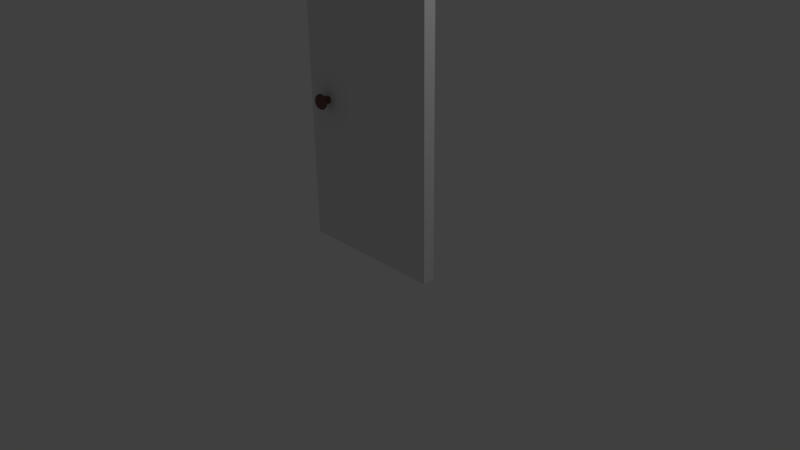# Source: room_door.blend  (saved by Blender 2.77.0; exported with 4.5.12 LTS)
import bpy
from mathutils import Matrix  # noqa: F401  (used for matrix-valued properties, if any)

bpy.ops.wm.read_factory_settings(use_empty=True)
scene = bpy.context.scene
scene.name = 'Scene'

# ---- collections
col_collection_1 = bpy.data.collections.new('Collection 1'); scene.collection.children.link(col_collection_1)

# ---- materials (node trees are filled in below, after node groups)
mat_doorknob = bpy.data.materials.new('doorknob')
mat_doorknob.alpha_threshold = 0.0
mat_doorknob.use_transparent_shadow = False
mat_doorknob.diffuse_color = (0.1817, 0.09869, 0.08855, 1.0)
mat_doorknob.roughness = 0.5
mat_plain_door = bpy.data.materials.new('plain door')
mat_plain_door.alpha_threshold = 0.0
mat_plain_door.use_transparent_shadow = False
mat_plain_door.roughness = 0.5
mat_plain_door.line_color = (0.0, 0.0, 0.0, 1.0)

# ---- material node trees

# ---- world
world_world = bpy.data.worlds.new('World'); scene.world = world_world
world_world.color = (0.05088, 0.05088, 0.05088)
world_world.use_sun_shadow = False
world_world.sun_shadow_jitter_overblur = 0.0
world_world.cycles.sampling_method = 'MANUAL'

# ---- cameras
cam_camera = bpy.data.cameras.new('Camera')
cam_camera.clip_end = 100.0
cam_camera.lens = 35.0
cam_camera.sensor_width = 32.0
cam_camera.sensor_height = 18.0
cam_camera.ortho_scale = 7.314
cam_camera.dof.focus_distance = 0.0
cam_camera.dof.aperture_fstop = 128.0

# ---- lights
light_lamp = bpy.data.lights.new('Lamp', 'POINT')
light_lamp.transmission_factor = 0.0
light_lamp.cutoff_distance = 30.0
light_lamp.energy = 100.0
light_lamp.shadow_buffer_clip_start = 1.001
light_lamp.shadow_soft_size = 0.1
light_lamp.shadow_maximum_resolution = 0.006
light_lamp.use_absolute_resolution = True

# ---- meshes
me_cylinder = bpy.data.meshes.new('Cylinder')
me_cylinder.from_pydata([(-0.254, 0.02138, 2.483), (-0.6292, 0.02138, 2.427), (-0.975, 0.02138, 2.334), (-1.278, 0.02138, 2.21), (-1.527, 0.02138, 2.058), (-1.712, 0.02138, 1.885), (-1.825, 0.02138, 1.698), (-1.864, 0.02138, 1.503), (-1.825, 0.02138, 1.308), (-1.712, 0.02138, 1.12), (-1.527, 0.02138, 0.9471), (-1.278, 0.02138, 0.7955), (-0.975, 0.02138, 0.6712), (-0.6292, 0.02138, 0.5788), (-0.254, 0.02138, 0.5219), (-0.2465, 0.0975, 2.483), (-0.6145, 0.1707, 2.427), (-0.9536, 0.2382, 2.334), (-1.251, 0.2973, 2.21), (-1.495, 0.3458, 2.058), (-1.676, 0.3819, 1.885), (-1.788, 0.4041, 1.698), (-1.825, 0.4116, 1.503), (-1.788, 0.4041, 1.308), (-1.676, 0.3819, 1.12), (-1.495, 0.3458, 0.9471), (-1.251, 0.2973, 0.7955), (-0.9536, 0.2382, 0.6712), (-0.6145, 0.1707, 0.5788), (-0.2465, 0.0975, 0.5219), (-0.2243, 0.1707, 2.483), (-0.571, 0.3143, 2.427), (-0.8904, 0.4466, 2.334), (-1.17, 0.5626, 2.21), (-1.4, 0.6578, 2.058), (-1.571, 0.7285, 1.885), (-1.676, 0.772, 1.698), (-1.712, 0.7867, 1.503), (-1.676, 0.772, 1.308), (-1.571, 0.7285, 1.12), (-1.4, 0.6578, 0.9471), (-1.17, 0.5626, 0.7955), (-0.8904, 0.4466, 0.6712), (-0.571, 0.3143, 0.5788), (-0.2243, 0.1707, 0.5219), (-0.1883, 0.2382, 2.483), (-0.5002, 0.4466, 2.427), (-0.7877, 0.6387, 2.334), (-1.04, 0.8071, 2.21), (-1.247, 0.9453, 2.058), (-1.4, 1.048, 1.885), (-1.495, 1.111, 1.698), (-1.527, 1.133, 1.503), (-1.495, 1.111, 1.308), (-1.4, 1.048, 1.12), (-1.247, 0.9453, 0.9471), (-1.04, 0.8071, 0.7955), (-0.7877, 0.6387, 0.6712), (-0.5002, 0.4466, 0.5788), (-0.1883, 0.2382, 0.5219), (-0.1397, 0.2973, 2.483), (-0.405, 0.5626, 2.427), (-0.6495, 0.8071, 2.334), (-0.8638, 1.021, 2.21), (-1.04, 1.197, 2.058), (-1.17, 1.328, 1.885), (-1.251, 1.408, 1.698), (-1.278, 1.436, 1.503), (-1.251, 1.408, 1.308), (-1.17, 1.328, 1.12), (-1.04, 1.197, 0.9471), (-0.8638, 1.021, 0.7955), (-0.6495, 0.8071, 0.6712), (-0.405, 0.5626, 0.5788), (-0.1397, 0.2973, 0.5219), (-0.08062, 0.3458, 2.483), (-0.2891, 0.6578, 2.427), (-0.4812, 0.9453, 2.334), (-0.6495, 1.197, 2.21), (-0.7877, 1.404, 2.058), (-0.8904, 1.558, 1.885), (-0.9536, 1.652, 1.698), (-0.975, 1.684, 1.503), (-0.9536, 1.652, 1.308), (-0.8904, 1.558, 1.12), (-0.7877, 1.404, 0.9471), (-0.6495, 1.197, 0.7955), (-0.4812, 0.9453, 0.6712), (-0.2891, 0.6578, 0.5788), (-0.08062, 0.3458, 0.5219), (-0.01316, 0.3819, 2.483), (-0.1567, 0.7285, 2.427), (-0.2891, 1.048, 2.334), (-0.405, 1.328, 2.21), (-0.5002, 1.558, 2.058), (-0.571, 1.728, 1.885), (-0.6145, 1.834, 1.698), (-0.6292, 1.869, 1.503), (-0.6145, 1.834, 1.308), (-0.571, 1.728, 1.12), (-0.5002, 1.558, 0.9471), (-0.405, 1.328, 0.7955), (-0.2891, 1.048, 0.6712), (-0.1567, 0.7285, 0.5788), (-0.01316, 0.3819, 0.5219), (0.06003, 0.4041, 2.483), (-0.01316, 0.772, 2.427), (-0.08062, 1.111, 2.334), (-0.1397, 1.408, 2.21), (-0.1883, 1.652, 2.058), (-0.2243, 1.834, 1.885), (-0.2465, 1.945, 1.698), (-0.254, 1.983, 1.503), (-0.2465, 1.945, 1.308), (-0.2243, 1.834, 1.12), (-0.1883, 1.652, 0.9471), (-0.1397, 1.408, 0.7955), (-0.08062, 1.111, 0.6712), (-0.01316, 0.772, 0.5788), (0.06003, 0.4041, 0.5219), (0.1362, 0.4116, 2.483), (0.1362, 0.7867, 2.427), (0.1362, 1.133, 2.334), (0.1362, 1.436, 2.21), (0.1362, 1.684, 2.058), (0.1362, 1.869, 1.885), (0.1362, 1.983, 1.698), (0.1362, 2.021, 1.503), (0.1362, 1.983, 1.308), (0.1362, 1.869, 1.12), (0.1362, 1.684, 0.9471), (0.1362, 1.436, 0.7955), (0.1362, 1.133, 0.6712), (0.1362, 0.7867, 0.5788), (0.1362, 0.4116, 0.5219), (0.2123, 0.4041, 2.483), (0.2855, 0.772, 2.427), (0.3529, 1.111, 2.334), (0.4121, 1.408, 2.21), (0.4606, 1.652, 2.058), (0.4966, 1.834, 1.885), (0.5188, 1.945, 1.698), (0.5263, 1.983, 1.503), (0.5188, 1.945, 1.308), (0.4966, 1.834, 1.12), (0.4606, 1.652, 0.9471), (0.4121, 1.408, 0.7955), (0.3529, 1.111, 0.6712), (0.2855, 0.772, 0.5788), (0.2123, 0.4041, 0.5219), (0.2855, 0.3819, 2.483), (0.429, 0.7285, 2.427), (0.5614, 1.048, 2.334), (0.6773, 1.328, 2.21), (0.7725, 1.558, 2.058), (0.8433, 1.728, 1.885), (0.8868, 1.834, 1.698), (0.9015, 1.869, 1.503), (0.8868, 1.834, 1.308), (0.8433, 1.728, 1.12), (0.7725, 1.558, 0.9471), (0.6773, 1.328, 0.7955), (0.5614, 1.048, 0.6712), (0.429, 0.7285, 0.5788), (0.2855, 0.3819, 0.5219), (0.3529, 0.3458, 2.483), (0.5614, 0.6578, 2.427), (0.7535, 0.9453, 2.334), (0.9218, 1.197, 2.21), (1.06, 1.404, 2.058), (1.163, 1.558, 1.885), (1.226, 1.652, 1.698), (1.247, 1.684, 1.503), (1.226, 1.652, 1.308), (1.163, 1.558, 1.12), (1.06, 1.404, 0.9471), (0.9218, 1.197, 0.7955), (0.7535, 0.9453, 0.6712), (0.5614, 0.6578, 0.5788), (0.3529, 0.3458, 0.5219), (0.4121, 0.2973, 2.483), (0.6773, 0.5626, 2.427), (0.9218, 0.8071, 2.334), (1.136, 1.021, 2.21), (1.312, 1.197, 2.058), (1.443, 1.328, 1.885), (1.523, 1.408, 1.698), (1.55, 1.436, 1.503), (1.523, 1.408, 1.308), (1.443, 1.328, 1.12), (1.312, 1.197, 0.9471), (1.136, 1.021, 0.7955), (0.9218, 0.8071, 0.6712), (0.6773, 0.5626, 0.5788), (0.4121, 0.2973, 0.5219), (0.4606, 0.2382, 2.483), (0.7725, 0.4466, 2.427), (1.06, 0.6387, 2.334), (1.312, 0.8071, 2.21), (1.519, 0.9453, 2.058), (1.673, 1.048, 1.885), (1.767, 1.111, 1.698), (1.799, 1.133, 1.503), (1.767, 1.111, 1.308), (1.673, 1.048, 1.12), (1.519, 0.9453, 0.9471), (1.312, 0.8071, 0.7955), (1.06, 0.6387, 0.6712), (0.7725, 0.4466, 0.5788), (0.4606, 0.2382, 0.5219), (0.4966, 0.1707, 2.483), (0.8433, 0.3143, 2.427), (1.163, 0.4466, 2.334), (1.443, 0.5626, 2.21), (1.673, 0.6578, 2.058), (1.843, 0.7285, 1.885), (1.948, 0.772, 1.698), (1.984, 0.7867, 1.503), (1.948, 0.772, 1.308), (1.843, 0.7285, 1.12), (1.673, 0.6578, 0.9471), (1.443, 0.5626, 0.7955), (1.163, 0.4466, 0.6712), (0.8433, 0.3143, 0.5788), (0.4966, 0.1707, 0.5219), (0.5188, 0.0975, 2.483), (0.8868, 0.1707, 2.427), (1.226, 0.2382, 2.334), (1.523, 0.2973, 2.21), (1.767, 0.3458, 2.058), (1.948, 0.3819, 1.885), (2.06, 0.4041, 1.698), (2.098, 0.4116, 1.503), (2.06, 0.4041, 1.308), (1.948, 0.3819, 1.12), (1.767, 0.3458, 0.9471), (1.523, 0.2973, 0.7955), (1.226, 0.2382, 0.6712), (0.8868, 0.1707, 0.5788), (0.5188, 0.0975, 0.5219), (0.5263, 0.02138, 2.483), (0.9015, 0.02138, 2.427), (1.247, 0.02138, 2.334), (1.55, 0.02138, 2.21), (1.799, 0.02138, 2.058), (1.984, 0.02138, 1.885), (2.098, 0.02138, 1.698), (2.136, 0.02138, 1.503), (2.098, 0.02138, 1.308), (1.984, 0.02138, 1.12), (1.799, 0.02138, 0.9471), (1.55, 0.02138, 0.7955), (1.247, 0.02138, 0.6712), (0.9015, 0.02138, 0.5788), (0.5263, 0.02138, 0.5219), (0.1362, 0.02138, 0.5026), (0.5188, -0.05474, 2.483), (0.8868, -0.1279, 2.427), (1.226, -0.1954, 2.334), (1.523, -0.2545, 2.21), (1.767, -0.303, 2.058), (1.948, -0.3391, 1.885), (2.06, -0.3613, 1.698), (2.098, -0.3688, 1.503), (2.06, -0.3613, 1.308), (1.948, -0.3391, 1.12), (1.767, -0.303, 0.9471), (1.523, -0.2545, 0.7955), (1.226, -0.1954, 0.6712), (0.8868, -0.1279, 0.5788), (0.5188, -0.05474, 0.5219), (0.4966, -0.1279, 2.483), (0.8433, -0.2715, 2.427), (1.163, -0.4038, 2.334), (1.443, -0.5198, 2.21), (1.673, -0.615, 2.058), (1.843, -0.6857, 1.885), (1.948, -0.7293, 1.698), (1.984, -0.744, 1.503), (1.948, -0.7293, 1.308), (1.843, -0.6857, 1.12), (1.673, -0.615, 0.9471), (1.443, -0.5198, 0.7955), (1.163, -0.4038, 0.6712), (0.8433, -0.2715, 0.5788), (0.4966, -0.1279, 0.5219), (0.4606, -0.1954, 2.483), (0.7725, -0.4038, 2.427), (1.06, -0.5959, 2.334), (1.312, -0.7643, 2.21), (1.519, -0.9025, 2.058), (1.673, -1.005, 1.885), (1.767, -1.068, 1.698), (1.799, -1.09, 1.503), (1.767, -1.068, 1.308), (1.673, -1.005, 1.12), (1.519, -0.9025, 0.9471), (1.312, -0.7643, 0.7955), (1.06, -0.5959, 0.6712), (0.7725, -0.4038, 0.5788), (0.4606, -0.1954, 0.5219), (0.4121, -0.2545, 2.483), (0.6773, -0.5198, 2.427), (0.9218, -0.7643, 2.334), (1.136, -0.9786, 2.21), (1.312, -1.154, 2.058), (1.443, -1.285, 1.885), (1.523, -1.366, 1.698), (1.55, -1.393, 1.503), (1.523, -1.366, 1.308), (1.443, -1.285, 1.12), (1.312, -1.154, 0.9471), (1.136, -0.9786, 0.7955), (0.9218, -0.7643, 0.6712), (0.6773, -0.5198, 0.5788), (0.4121, -0.2545, 0.5219), (0.3529, -0.303, 2.483), (0.5614, -0.615, 2.427), (0.7535, -0.9025, 2.334), (0.9218, -1.154, 2.21), (1.06, -1.361, 2.058), (1.163, -1.515, 1.885), (1.226, -1.61, 1.698), (1.247, -1.642, 1.503), (1.226, -1.61, 1.308), (1.163, -1.515, 1.12), (1.06, -1.361, 0.9471), (0.9218, -1.154, 0.7955), (0.7535, -0.9025, 0.6712), (0.5614, -0.615, 0.5788), (0.3529, -0.303, 0.5219), (0.2855, -0.3391, 2.483), (0.429, -0.6857, 2.427), (0.5614, -1.005, 2.334), (0.6773, -1.285, 2.21), (0.7725, -1.515, 2.058), (0.8433, -1.686, 1.885), (0.8868, -1.791, 1.698), (0.9015, -1.826, 1.503), (0.8868, -1.791, 1.308), (0.8433, -1.686, 1.12), (0.7725, -1.515, 0.9471), (0.6773, -1.285, 0.7955), (0.5614, -1.005, 0.6712), (0.429, -0.6857, 0.5788), (0.2855, -0.3391, 0.5219), (0.2123, -0.3613, 2.483), (0.2855, -0.7293, 2.427), (0.3529, -1.068, 2.334), (0.4121, -1.366, 2.21), (0.4606, -1.61, 2.058), (0.4966, -1.791, 1.885), (0.5188, -1.903, 1.698), (0.5263, -1.94, 1.503), (0.5188, -1.903, 1.308), (0.4966, -1.791, 1.12), (0.4606, -1.61, 0.9471), (0.4121, -1.366, 0.7955), (0.3529, -1.068, 0.6712), (0.2855, -0.7293, 0.5788), (0.2123, -0.3613, 0.5219), (0.1362, -0.3688, 2.483), (0.1362, -0.744, 2.427), (0.1362, -1.09, 2.334), (0.1362, -1.393, 2.21), (0.1362, -1.642, 2.058), (0.1362, -1.826, 1.885), (0.1362, -1.94, 1.698), (0.1362, -1.979, 1.503), (0.1362, -1.94, 1.308), (0.1362, -1.826, 1.12), (0.1362, -1.642, 0.9471), (0.1362, -1.393, 0.7955), (0.1362, -1.09, 0.6712), (0.1362, -0.744, 0.5788), (0.1362, -0.3688, 0.5219), (0.06003, -0.3613, 2.483), (-0.01316, -0.7293, 2.427), (-0.08062, -1.068, 2.334), (-0.1397, -1.366, 2.21), (-0.1883, -1.61, 2.058), (-0.2243, -1.791, 1.885), (-0.2465, -1.903, 1.698), (-0.254, -1.94, 1.503), (-0.2465, -1.903, 1.308), (-0.2243, -1.791, 1.12), (-0.1883, -1.61, 0.9471), (-0.1397, -1.366, 0.7955), (-0.08062, -1.068, 0.6712), (-0.01316, -0.7293, 0.5788), (0.06003, -0.3613, 0.5219), (-0.01316, -0.3391, 2.483), (-0.1567, -0.6857, 2.427), (-0.2891, -1.005, 2.334), (-0.405, -1.285, 2.21), (-0.5002, -1.515, 2.058), (-0.571, -1.686, 1.885), (-0.6145, -1.791, 1.698), (-0.6292, -1.826, 1.503), (-0.6145, -1.791, 1.308), (-0.571, -1.686, 1.12), (-0.5002, -1.515, 0.9471), (-0.405, -1.285, 0.7955), (-0.2891, -1.005, 0.6712), (-0.1567, -0.6857, 0.5788), (-0.01316, -0.3391, 0.5219), (-0.08062, -0.303, 2.483), (-0.2891, -0.615, 2.427), (-0.4812, -0.9025, 2.334), (-0.6495, -1.154, 2.21), (-0.7877, -1.361, 2.058), (-0.8904, -1.515, 1.885), (-0.9536, -1.61, 1.698), (-0.975, -1.642, 1.503), (-0.9536, -1.61, 1.308), (-0.8904, -1.515, 1.12), (-0.7877, -1.361, 0.9471), (-0.6495, -1.154, 0.7955), (-0.4812, -0.9025, 0.6712), (-0.2891, -0.615, 0.5788), (-0.08062, -0.303, 0.5219), (-0.1397, -0.2545, 2.483), (-0.405, -0.5198, 2.427), (-0.6495, -0.7643, 2.334), (-0.8638, -0.9786, 2.21), (-1.04, -1.154, 2.058), (-1.17, -1.285, 1.885), (-1.251, -1.366, 1.698), (-1.278, -1.393, 1.503), (-1.251, -1.366, 1.308), (-1.17, -1.285, 1.12), (-1.04, -1.154, 0.9471), (-0.8638, -0.9786, 0.7955), (-0.6495, -0.7643, 0.6712), (-0.405, -0.5198, 0.5788), (-0.1397, -0.2545, 0.5219), (-0.1883, -0.1954, 2.483), (-0.5002, -0.4038, 2.427), (-0.7877, -0.5959, 2.334), (-1.04, -0.7643, 2.21), (-1.247, -0.9025, 2.058), (-1.4, -1.005, 1.885), (-1.495, -1.068, 1.698), (-1.527, -1.09, 1.503), (-1.495, -1.068, 1.308), (-1.4, -1.005, 1.12), (-1.247, -0.9025, 0.9471), (-1.04, -0.7643, 0.7955), (-0.7877, -0.5959, 0.6712), (-0.5002, -0.4038, 0.5788), (-0.1883, -0.1954, 0.5219), (0.1362, 0.02138, 2.503), (-0.2243, -0.1279, 2.483), (-0.571, -0.2715, 2.427), (-0.8904, -0.4038, 2.334), (-1.17, -0.5198, 2.21), (-1.4, -0.615, 2.058), (-1.571, -0.6857, 1.885), (-1.676, -0.7293, 1.698), (-1.712, -0.744, 1.503), (-1.676, -0.7293, 1.308), (-1.571, -0.6857, 1.12), (-1.4, -0.615, 0.9471), (-1.17, -0.5198, 0.7955), (-0.8904, -0.4038, 0.6712), (-0.571, -0.2715, 0.5788), (-0.2243, -0.1279, 0.5219), (-0.2465, -0.05474, 2.483), (-0.6145, -0.1279, 2.427), (-0.9536, -0.1954, 2.334), (-1.251, -0.2545, 2.21), (-1.495, -0.303, 2.058), (-1.676, -0.3391, 1.885), (-1.788, -0.3613, 1.698), (-1.825, -0.3688, 1.503), (-1.788, -0.3613, 1.308), (-1.676, -0.3391, 1.12), (-1.495, -0.303, 0.9471), (-1.251, -0.2545, 0.7955), (-0.9536, -0.1954, 0.6712), (-0.6145, -0.1279, 0.5788), (-0.2465, -0.05474, 0.5219), (0.0, 1.0, -1.0), (0.0, 1.0, 1.0), (0.1951, 0.9808, -1.0), (0.1951, 0.9808, 1.0), (0.3827, 0.9239, -1.0), (0.3827, 0.9239, 1.0), (0.5556, 0.8315, -1.0), (0.5556, 0.8315, 1.0), (0.7071, 0.7071, -1.0), (0.7071, 0.7071, 1.0), (0.8315, 0.5556, -1.0), (0.8315, 0.5556, 1.0), (0.9239, 0.3827, -1.0), (0.9239, 0.3827, 1.0), (0.9808, 0.1951, -1.0), (0.9808, 0.1951, 1.0), (1.0, 7.55e-08, -1.0), (1.0, 7.55e-08, 1.0), (0.9808, -0.1951, -1.0), (0.9808, -0.1951, 1.0), (0.9239, -0.3827, -1.0), (0.9239, -0.3827, 1.0), (0.8315, -0.5556, -1.0), (0.8315, -0.5556, 1.0), (0.7071, -0.7071, -1.0), (0.7071, -0.7071, 1.0), (0.5556, -0.8315, -1.0), (0.5556, -0.8315, 1.0), (0.3827, -0.9239, -1.0), (0.3827, -0.9239, 1.0), (0.1951, -0.9808, -1.0), (0.1951, -0.9808, 1.0), (-3.258e-07, -1.0, -1.0), (-3.258e-07, -1.0, 1.0), (-0.1951, -0.9808, -1.0), (-0.1951, -0.9808, 1.0), (-0.3827, -0.9239, -1.0), (-0.3827, -0.9239, 1.0), (-0.5556, -0.8315, -1.0), (-0.5556, -0.8315, 1.0), (-0.7071, -0.7071, -1.0), (-0.7071, -0.7071, 1.0), (-0.8315, -0.5556, -1.0), (-0.8315, -0.5556, 1.0), (-0.9239, -0.3827, -1.0), (-0.9239, -0.3827, 1.0), (-0.9808, -0.1951, -1.0), (-0.9808, -0.1951, 1.0), (-1.0, 9.656e-07, -1.0), (-1.0, 9.656e-07, 1.0), (-0.9808, 0.1951, -1.0), (-0.9808, 0.1951, 1.0), (-0.9239, 0.3827, -1.0), (-0.9239, 0.3827, 1.0), (-0.8315, 0.5556, -1.0), (-0.8315, 0.5556, 1.0), (-0.7071, 0.7071, -1.0), (-0.7071, 0.7071, 1.0), (-0.5556, 0.8315, -1.0), (-0.5556, 0.8315, 1.0), (-0.3827, 0.9239, -1.0), (-0.3827, 0.9239, 1.0), (-0.1951, 0.9808, -1.0), (-0.1951, 0.9808, 1.0), (33.56, -38.64, -4.131), (33.56, -38.64, -0.9312), (-6.436, -38.64, -0.9312), (-6.436, -38.64, -4.131), (33.56, 41.36, -4.131), (33.56, 41.36, -0.9312), (-6.436, 41.36, -0.9312), (-6.436, 41.36, -4.131)], [], [(8, 7, 22, 23), (1, 0, 15, 16), (9, 8, 23, 24), (2, 1, 16, 17), (10, 9, 24, 25), (3, 2, 17, 18), (11, 10, 25, 26), (4, 3, 18, 19), (12, 11, 26, 27), (5, 4, 19, 20), (13, 12, 27, 28), (6, 5, 20, 21), (14, 13, 28, 29), (7, 6, 21, 22), (0, 451, 15), (255, 14, 29), (29, 28, 43, 44), (22, 21, 36, 37), (15, 451, 30), (255, 29, 44), (23, 22, 37, 38), (16, 15, 30, 31), (24, 23, 38, 39), (17, 16, 31, 32), (25, 24, 39, 40), (18, 17, 32, 33), (26, 25, 40, 41), (19, 18, 33, 34), (27, 26, 41, 42), (20, 19, 34, 35), (28, 27, 42, 43), (21, 20, 35, 36), (41, 40, 55, 56), (34, 33, 48, 49), (42, 41, 56, 57), (35, 34, 49, 50), (43, 42, 57, 58), (36, 35, 50, 51), (44, 43, 58, 59), (37, 36, 51, 52), (30, 451, 45), (255, 44, 59), (38, 37, 52, 53), (31, 30, 45, 46), (39, 38, 53, 54), (32, 31, 46, 47), (40, 39, 54, 55), (33, 32, 47, 48), (45, 451, 60), (255, 59, 74), (53, 52, 67, 68), (46, 45, 60, 61), (54, 53, 68, 69), (47, 46, 61, 62), (55, 54, 69, 70), (48, 47, 62, 63), (56, 55, 70, 71), (49, 48, 63, 64), (57, 56, 71, 72), (50, 49, 64, 65), (58, 57, 72, 73), (51, 50, 65, 66), (59, 58, 73, 74), (52, 51, 66, 67), (64, 63, 78, 79), (72, 71, 86, 87), (65, 64, 79, 80), (73, 72, 87, 88), (66, 65, 80, 81), (74, 73, 88, 89), (67, 66, 81, 82), (60, 451, 75), (255, 74, 89), (68, 67, 82, 83), (61, 60, 75, 76), (69, 68, 83, 84), (62, 61, 76, 77), (70, 69, 84, 85), (63, 62, 77, 78), (71, 70, 85, 86), (83, 82, 97, 98), (76, 75, 90, 91), (84, 83, 98, 99), (77, 76, 91, 92), (85, 84, 99, 100), (78, 77, 92, 93), (86, 85, 100, 101), (79, 78, 93, 94), (87, 86, 101, 102), (80, 79, 94, 95), (88, 87, 102, 103), (81, 80, 95, 96), (89, 88, 103, 104), (82, 81, 96, 97), (75, 451, 90), (255, 89, 104), (102, 101, 116, 117), (95, 94, 109, 110), (103, 102, 117, 118), (96, 95, 110, 111), (104, 103, 118, 119), (97, 96, 111, 112), (90, 451, 105), (255, 104, 119), (98, 97, 112, 113), (91, 90, 105, 106), (99, 98, 113, 114), (92, 91, 106, 107), (100, 99, 114, 115), (93, 92, 107, 108), (101, 100, 115, 116), (94, 93, 108, 109), (106, 105, 120, 121), (114, 113, 128, 129), (107, 106, 121, 122), (115, 114, 129, 130), (108, 107, 122, 123), (116, 115, 130, 131), (109, 108, 123, 124), (117, 116, 131, 132), (110, 109, 124, 125), (118, 117, 132, 133), (111, 110, 125, 126), (119, 118, 133, 134), (112, 111, 126, 127), (105, 451, 120), (255, 119, 134), (113, 112, 127, 128), (125, 124, 139, 140), (133, 132, 147, 148), (126, 125, 140, 141), (134, 133, 148, 149), (127, 126, 141, 142), (120, 451, 135), (255, 134, 149), (128, 127, 142, 143), (121, 120, 135, 136), (129, 128, 143, 144), (122, 121, 136, 137), (130, 129, 144, 145), (123, 122, 137, 138), (131, 130, 145, 146), (124, 123, 138, 139), (132, 131, 146, 147), (144, 143, 158, 159), (137, 136, 151, 152), (145, 144, 159, 160), (138, 137, 152, 153), (146, 145, 160, 161), (139, 138, 153, 154), (147, 146, 161, 162), (140, 139, 154, 155), (148, 147, 162, 163), (141, 140, 155, 156), (149, 148, 163, 164), (142, 141, 156, 157), (135, 451, 150), (255, 149, 164), (143, 142, 157, 158), (136, 135, 150, 151), (163, 162, 177, 178), (156, 155, 170, 171), (164, 163, 178, 179), (157, 156, 171, 172), (150, 451, 165), (255, 164, 179), (158, 157, 172, 173), (151, 150, 165, 166), (159, 158, 173, 174), (152, 151, 166, 167), (160, 159, 174, 175), (153, 152, 167, 168), (161, 160, 175, 176), (154, 153, 168, 169), (162, 161, 176, 177), (155, 154, 169, 170), (175, 174, 189, 190), (168, 167, 182, 183), (176, 175, 190, 191), (169, 168, 183, 184), (177, 176, 191, 192), (170, 169, 184, 185), (178, 177, 192, 193), (171, 170, 185, 186), (179, 178, 193, 194), (172, 171, 186, 187), (165, 451, 180), (255, 179, 194), (173, 172, 187, 188), (166, 165, 180, 181), (174, 173, 188, 189), (167, 166, 181, 182), (194, 193, 208, 209), (187, 186, 201, 202), (180, 451, 195), (255, 194, 209), (188, 187, 202, 203), (181, 180, 195, 196), (189, 188, 203, 204), (182, 181, 196, 197), (190, 189, 204, 205), (183, 182, 197, 198), (191, 190, 205, 206), (184, 183, 198, 199), (192, 191, 206, 207), (185, 184, 199, 200), (193, 192, 207, 208), (186, 185, 200, 201), (198, 197, 212, 213), (206, 205, 220, 221), (199, 198, 213, 214), (207, 206, 221, 222), (200, 199, 214, 215), (208, 207, 222, 223), (201, 200, 215, 216), (209, 208, 223, 224), (202, 201, 216, 217), (195, 451, 210), (255, 209, 224), (203, 202, 217, 218), (196, 195, 210, 211), (204, 203, 218, 219), (197, 196, 211, 212), (205, 204, 219, 220), (217, 216, 231, 232), (210, 451, 225), (255, 224, 239), (218, 217, 232, 233), (211, 210, 225, 226), (219, 218, 233, 234), (212, 211, 226, 227), (220, 219, 234, 235), (213, 212, 227, 228), (221, 220, 235, 236), (214, 213, 228, 229), (222, 221, 236, 237), (215, 214, 229, 230), (223, 222, 237, 238), (216, 215, 230, 231), (224, 223, 238, 239), (236, 235, 250, 251), (229, 228, 243, 244), (237, 236, 251, 252), (230, 229, 244, 245), (238, 237, 252, 253), (231, 230, 245, 246), (239, 238, 253, 254), (232, 231, 246, 247), (225, 451, 240), (255, 239, 254), (233, 232, 247, 248), (226, 225, 240, 241), (234, 233, 248, 249), (227, 226, 241, 242), (235, 234, 249, 250), (228, 227, 242, 243), (240, 451, 256), (255, 254, 270), (248, 247, 263, 264), (241, 240, 256, 257), (249, 248, 264, 265), (242, 241, 257, 258), (250, 249, 265, 266), (243, 242, 258, 259), (251, 250, 266, 267), (244, 243, 259, 260), (252, 251, 267, 268), (245, 244, 260, 261), (253, 252, 268, 269), (246, 245, 261, 262), (254, 253, 269, 270), (247, 246, 262, 263), (260, 259, 274, 275), (268, 267, 282, 283), (261, 260, 275, 276), (269, 268, 283, 284), (262, 261, 276, 277), (270, 269, 284, 285), (263, 262, 277, 278), (256, 451, 271), (255, 270, 285), (264, 263, 278, 279), (257, 256, 271, 272), (265, 264, 279, 280), (258, 257, 272, 273), (266, 265, 280, 281), (259, 258, 273, 274), (267, 266, 281, 282), (279, 278, 293, 294), (272, 271, 286, 287), (280, 279, 294, 295), (273, 272, 287, 288), (281, 280, 295, 296), (274, 273, 288, 289), (282, 281, 296, 297), (275, 274, 289, 290), (283, 282, 297, 298), (276, 275, 290, 291), (284, 283, 298, 299), (277, 276, 291, 292), (285, 284, 299, 300), (278, 277, 292, 293), (271, 451, 286), (255, 285, 300), (298, 297, 312, 313), (291, 290, 305, 306), (299, 298, 313, 314), (292, 291, 306, 307), (300, 299, 314, 315), (293, 292, 307, 308), (286, 451, 301), (255, 300, 315), (294, 293, 308, 309), (287, 286, 301, 302), (295, 294, 309, 310), (288, 287, 302, 303), (296, 295, 310, 311), (289, 288, 303, 304), (297, 296, 311, 312), (290, 289, 304, 305), (310, 309, 324, 325), (303, 302, 317, 318), (311, 310, 325, 326), (304, 303, 318, 319), (312, 311, 326, 327), (305, 304, 319, 320), (313, 312, 327, 328), (306, 305, 320, 321), (314, 313, 328, 329), (307, 306, 321, 322), (315, 314, 329, 330), (308, 307, 322, 323), (301, 451, 316), (255, 315, 330), (309, 308, 323, 324), (302, 301, 316, 317), (329, 328, 343, 344), (322, 321, 336, 337), (330, 329, 344, 345), (323, 322, 337, 338), (316, 451, 331), (255, 330, 345), (324, 323, 338, 339), (317, 316, 331, 332), (325, 324, 339, 340), (318, 317, 332, 333), (326, 325, 340, 341), (319, 318, 333, 334), (327, 326, 341, 342), (320, 319, 334, 335), (328, 327, 342, 343), (321, 320, 335, 336), (333, 332, 347, 348), (341, 340, 355, 356), (334, 333, 348, 349), (342, 341, 356, 357), (335, 334, 349, 350), (343, 342, 357, 358), (336, 335, 350, 351), (344, 343, 358, 359), (337, 336, 351, 352), (345, 344, 359, 360), (338, 337, 352, 353), (331, 451, 346), (255, 345, 360), (339, 338, 353, 354), (332, 331, 346, 347), (340, 339, 354, 355), (352, 351, 366, 367), (360, 359, 374, 375), (353, 352, 367, 368), (346, 451, 361), (255, 360, 375), (354, 353, 368, 369), (347, 346, 361, 362), (355, 354, 369, 370), (348, 347, 362, 363), (356, 355, 370, 371), (349, 348, 363, 364), (357, 356, 371, 372), (350, 349, 364, 365), (358, 357, 372, 373), (351, 350, 365, 366), (359, 358, 373, 374), (371, 370, 385, 386), (364, 363, 378, 379), (372, 371, 386, 387), (365, 364, 379, 380), (373, 372, 387, 388), (366, 365, 380, 381), (374, 373, 388, 389), (367, 366, 381, 382), (375, 374, 389, 390), (368, 367, 382, 383), (361, 451, 376), (255, 375, 390), (369, 368, 383, 384), (362, 361, 376, 377), (370, 369, 384, 385), (363, 362, 377, 378), (390, 389, 404, 405), (383, 382, 397, 398), (376, 451, 391), (255, 390, 405), (384, 383, 398, 399), (377, 376, 391, 392), (385, 384, 399, 400), (378, 377, 392, 393), (386, 385, 400, 401), (379, 378, 393, 394), (387, 386, 401, 402), (380, 379, 394, 395), (388, 387, 402, 403), (381, 380, 395, 396), (389, 388, 403, 404), (382, 381, 396, 397), (394, 393, 408, 409), (402, 401, 416, 417), (395, 394, 409, 410), (403, 402, 417, 418), (396, 395, 410, 411), (404, 403, 418, 419), (397, 396, 411, 412), (405, 404, 419, 420), (398, 397, 412, 413), (391, 451, 406), (255, 405, 420), (399, 398, 413, 414), (392, 391, 406, 407), (400, 399, 414, 415), (393, 392, 407, 408), (401, 400, 415, 416), (413, 412, 427, 428), (406, 451, 421), (255, 420, 435), (414, 413, 428, 429), (407, 406, 421, 422), (415, 414, 429, 430), (408, 407, 422, 423), (416, 415, 430, 431), (409, 408, 423, 424), (417, 416, 431, 432), (410, 409, 424, 425), (418, 417, 432, 433), (411, 410, 425, 426), (419, 418, 433, 434), (412, 411, 426, 427), (420, 419, 434, 435), (432, 431, 446, 447), (425, 424, 439, 440), (433, 432, 447, 448), (426, 425, 440, 441), (434, 433, 448, 449), (427, 426, 441, 442), (435, 434, 449, 450), (428, 427, 442, 443), (421, 451, 436), (255, 435, 450), (429, 428, 443, 444), (422, 421, 436, 437), (430, 429, 444, 445), (423, 422, 437, 438), (431, 430, 445, 446), (424, 423, 438, 439), (255, 450, 466), (444, 443, 459, 460), (437, 436, 452, 453), (445, 444, 460, 461), (438, 437, 453, 454), (446, 445, 461, 462), (439, 438, 454, 455), (447, 446, 462, 463), (440, 439, 455, 456), (448, 447, 463, 464), (441, 440, 456, 457), (449, 448, 464, 465), (442, 441, 457, 458), (450, 449, 465, 466), (443, 442, 458, 459), (436, 451, 452), (464, 463, 478, 479), (457, 456, 471, 472), (465, 464, 479, 480), (458, 457, 472, 473), (466, 465, 480, 481), (459, 458, 473, 474), (452, 451, 467), (255, 466, 481), (460, 459, 474, 475), (453, 452, 467, 468), (461, 460, 475, 476), (454, 453, 468, 469), (462, 461, 476, 477), (455, 454, 469, 470), (463, 462, 477, 478), (456, 455, 470, 471), (468, 467, 0, 1), (476, 475, 8, 9), (469, 468, 1, 2), (477, 476, 9, 10), (470, 469, 2, 3), (478, 477, 10, 11), (471, 470, 3, 4), (479, 478, 11, 12), (472, 471, 4, 5), (480, 479, 12, 13), (473, 472, 5, 6), (481, 480, 13, 14), (474, 473, 6, 7), (467, 451, 0), (255, 481, 14), (475, 474, 7, 8), (482, 483, 485, 484), (484, 485, 487, 486), (486, 487, 489, 488), (488, 489, 491, 490), (490, 491, 493, 492), (492, 493, 495, 494), (494, 495, 497, 496), (496, 497, 499, 498), (498, 499, 501, 500), (500, 501, 503, 502), (502, 503, 505, 504), (504, 505, 507, 506), (506, 507, 509, 508), (508, 509, 511, 510), (510, 511, 513, 512), (512, 513, 515, 514), (514, 515, 517, 516), (516, 517, 519, 518), (518, 519, 521, 520), (520, 521, 523, 522), (522, 523, 525, 524), (524, 525, 527, 526), (526, 527, 529, 528), (528, 529, 531, 530), (530, 531, 533, 532), (532, 533, 535, 534), (534, 535, 537, 536), (536, 537, 539, 538), (538, 539, 541, 540), (540, 541, 543, 542), (485, 483, 545, 543, 541, 539, 537, 535, 533, 531, 529, 527, 525, 523, 521, 519, 517, 515, 513, 511, 509, 507, 505, 503, 501, 499, 497, 495, 493, 491, 489, 487), (542, 543, 545, 544), (544, 545, 483, 482), (482, 484, 486, 488, 490, 492, 494, 496, 498, 500, 502, 504, 506, 508, 510, 512, 514, 516, 518, 520, 522, 524, 526, 528, 530, 532, 534, 536, 538, 540, 542, 544), (546, 547, 548, 549), (550, 553, 552, 551), (546, 550, 551, 547), (547, 551, 552, 548), (548, 552, 553, 549), (550, 546, 549, 553)])
me_cylinder.polygons.foreach_set('material_index', [0, 0, 0, 0, 0, 0, 0, 0, 0, 0, 0, 0, 0, 0, 0, 0, 0, 0, 0, 0, 0, 0, 0, 0, 0, 0, 0, 0, 0, 0, 0, 0, 0, 0, 0, 0, 0, 0, 0, 0, 0, 0, 0, 0, 0, 0, 0, 0, 0, 0, 0, 0, 0, 0, 0, 0, 0, 0, 0, 0, 0, 0, 0, 0, 0, 0, 0, 0, 0, 0, 0, 0, 0, 0, 0, 0, 0, 0, 0, 0, 0, 0, 0, 0, 0, 0, 0, 0, 0, 0, 0, 0, 0, 0, 0, 0, 0, 0, 0, 0, 0, 0, 0, 0, 0, 0, 0, 0, 0, 0, 0, 0, 0, 0, 0, 0, 0, 0, 0, 0, 0, 0, 0, 0, 0, 0, 0, 0, 0, 0, 0, 0, 0, 0, 0, 0, 0, 0, 0, 0, 0, 0, 0, 0, 0, 0, 0, 0, 0, 0, 0, 0, 0, 0, 0, 0, 0, 0, 0, 0, 0, 0, 0, 0, 0, 0, 0, 0, 0, 0, 0, 0, 0, 0, 0, 0, 0, 0, 0, 0, 0, 0, 0, 0, 0, 0, 0, 0, 0, 0, 0, 0, 0, 0, 0, 0, 0, 0, 0, 0, 0, 0, 0, 0, 0, 0, 0, 0, 0, 0, 0, 0, 0, 0, 0, 0, 0, 0, 0, 0, 0, 0, 0, 0, 0, 0, 0, 0, 0, 0, 0, 0, 0, 0, 0, 0, 0, 0, 0, 0, 0, 0, 0, 0, 0, 0, 0, 0, 0, 0, 0, 0, 0, 0, 0, 0, 0, 0, 0, 0, 0, 0, 0, 0, 0, 0, 0, 0, 0, 0, 0, 0, 0, 0, 0, 0, 0, 0, 0, 0, 0, 0, 0, 0, 0, 0, 0, 0, 0, 0, 0, 0, 0, 0, 0, 0, 0, 0, 0, 0, 0, 0, 0, 0, 0, 0, 0, 0, 0, 0, 0, 0, 0, 0, 0, 0, 0, 0, 0, 0, 0, 0, 0, 0, 0, 0, 0, 0, 0, 0, 0, 0, 0, 0, 0, 0, 0, 0, 0, 0, 0, 0, 0, 0, 0, 0, 0, 0, 0, 0, 0, 0, 0, 0, 0, 0, 0, 0, 0, 0, 0, 0, 0, 0, 0, 0, 0, 0, 0, 0, 0, 0, 0, 0, 0, 0, 0, 0, 0, 0, 0, 0, 0, 0, 0, 0, 0, 0, 0, 0, 0, 0, 0, 0, 0, 0, 0, 0, 0, 0, 0, 0, 0, 0, 0, 0, 0, 0, 0, 0, 0, 0, 0, 0, 0, 0, 0, 0, 0, 0, 0, 0, 0, 0, 0, 0, 0, 0, 0, 0, 0, 0, 0, 0, 0, 0, 0, 0, 0, 0, 0, 0, 0, 0, 0, 0, 0, 0, 0, 0, 0, 0, 0, 0, 0, 0, 0, 0, 0, 0, 0, 0, 0, 0, 0, 0, 0, 0, 0, 0, 0, 0, 0, 0, 0, 0, 0, 0, 0, 0, 0, 0, 0, 0, 0, 0, 0, 0, 0, 0, 0, 0, 0, 0, 0, 0, 0, 0, 0, 0, 0, 0, 0, 0, 0, 0, 0, 0, 0, 0, 0, 0, 0, 0, 0, 0, 0, 0, 0, 0, 0, 0, 0, 0, 0, 0, 0, 0, 0, 0, 0, 0, 0, 0, 0, 0, 0, 0, 0, 0, 0, 0, 0, 0, 0, 0, 1, 1, 1, 1, 1, 1])
me_cylinder.materials.append(mat_doorknob)
me_cylinder.materials.append(mat_plain_door)
me_cylinder.use_remesh_preserve_volume = False
me_cylinder.use_remesh_preserve_attributes = False
me_cylinder.use_mirror_vertex_groups = False
me_cylinder.update()

# ---- objects
ob_cylinder = bpy.data.objects.new('Cylinder', me_cylinder)
ob_lamp = bpy.data.objects.new('Lamp', light_lamp)
ob_camera = bpy.data.objects.new('Camera', cam_camera)

# ---- transforms, parenting, visibility, modifiers, constraints
ob_cylinder.location = (-0.6782, -0.1266, 1.932)
ob_cylinder.rotation_euler = (1.571, 0.0, 0.0)
ob_cylinder.scale = (0.05, 0.05, 0.05)
ob_cylinder.lineart.crease_threshold = 0.0
ob_lamp.location = (4.076, 1.005, 5.904)
ob_lamp.rotation_euler = (0.6503, 0.05522, 1.866)
ob_lamp.lock_rotations_4d = False
ob_lamp.empty_display_type = 'ARROWS'
ob_lamp.color = (0.0, 0.0, 0.0, 0.0)
ob_lamp.lineart.crease_threshold = 0.0
ob_camera.location = (7.481, -6.508, 5.344)
ob_camera.rotation_euler = (1.109, 0.01082, 0.8149)
ob_camera.lock_rotations_4d = False
ob_camera.empty_display_type = 'ARROWS'
ob_camera.color = (0.0, 0.0, 0.0, 0.0)
ob_camera.display_type = 'WIRE'
ob_camera.lineart.crease_threshold = 0.0

# ---- collection membership
col_collection_1.objects.link(ob_cylinder)
col_collection_1.objects.link(ob_lamp)
col_collection_1.objects.link(ob_camera)

# ---- scene / render settings (as saved in the file)
scene.camera = ob_camera
scene.frame_start = 1; scene.frame_end = 250; scene.frame_set(1)
scene.render.engine = 'BLENDER_EEVEE_NEXT'
scene.render.resolution_percentage = 50
scene.render.dither_intensity = 0.0
scene.cycles.use_denoising = False
scene.cycles.samples = 128
scene.cycles.sampling_pattern = 'TABULATED_SOBOL'
scene.cycles.light_sampling_threshold = 0.0
scene.cycles.use_adaptive_sampling = False
scene.cycles.use_light_tree = False
scene.cycles.blur_glossy = 0.0
scene.cycles.sample_clamp_indirect = 0.0
scene.view_settings.view_transform = 'Standard'
bpy.context.view_layer.update()
